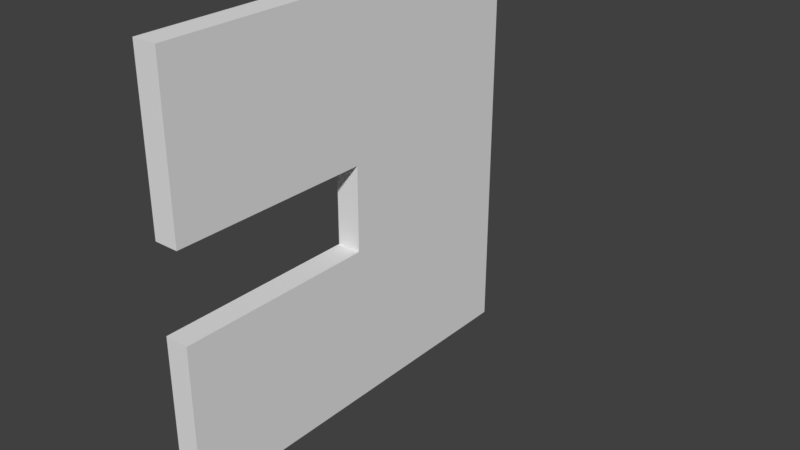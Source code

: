 # Source: doormodel.blend  (saved by Blender 2.78.0; exported with 4.5.12 LTS)
import bpy
from mathutils import Matrix  # noqa: F401  (used for matrix-valued properties, if any)

bpy.ops.wm.read_factory_settings(use_empty=True)
scene = bpy.context.scene
scene.name = 'Scene'

# ---- collections
col_collection_1 = bpy.data.collections.new('Collection 1'); scene.collection.children.link(col_collection_1)

# ---- materials (node trees are filled in below, after node groups)
mat_material = bpy.data.materials.new('Material')
mat_material.alpha_threshold = 0.0
mat_material.use_transparent_shadow = False
mat_material.roughness = 0.5
mat_material.line_color = (0.0, 0.0, 0.0, 1.0)

# ---- material node trees

# ---- world
world_world = bpy.data.worlds.new('World'); scene.world = world_world
world_world.color = (0.05088, 0.05088, 0.05088)
world_world.use_sun_shadow = False
world_world.sun_shadow_jitter_overblur = 0.0
world_world.cycles.sampling_method = 'MANUAL'

# ---- meshes
me_cube = bpy.data.meshes.new('Cube')
me_cube.from_pydata([(1.0, 1.0, -1.0), (1.0, -1.0, -1.0), (-1.0, -1.0, -1.0), (-1.0, 1.0, -1.0), (1.0, 1.0, 1.0), (1.0, -1.0, 1.0), (-1.0, -1.0, 1.0), (-1.0, 1.0, 1.0), (1.0, -5.96e-08, -1.0), (-1.0, 2.98e-07, -1.0), (1.0, -5.364e-07, 1.0), (-1.0, 1.788e-07, 1.0), (-1.0, 2.512e-07, -0.2142), (1.0, -2.469e-07, -0.2142), (1.0, 1.0, -0.2142), (1.0, -1.0, -0.2142), (-1.0, -1.0, -0.2142), (-1.0, 1.0, -0.2142), (1.0, 1.0, 0.2067), (1.0, -1.0, 0.2067), (-1.0, -1.0, 0.2067), (-1.0, 1.0, 0.2067), (-1.0, 2.261e-07, 0.2067), (1.0, -3.473e-07, 0.2067), (1.788e-07, 1.0, -1.0), (0.0, -1.0, -1.0), (2.384e-07, 1.0, 1.0), (-5.364e-07, -1.0, 1.0), (-1.192e-07, -1.788e-07, 1.0), (5.96e-08, 1.192e-07, -1.0), (-2.98e-07, -1.0, -0.2142), (2.384e-07, 1.0, -0.2142), (2.384e-07, 1.0, 0.2067), (-2.98e-07, -1.0, 0.2067), (-5.96e-08, 2.12e-09, -0.2142), (0.0, -6.06e-08, 0.2067), (10.97, -0.2215, -0.01723), (10.35, -0.09957, -0.0859)], [], [(29, 25, 2, 9), (28, 11, 6, 27), (23, 10, 5, 19), (33, 27, 6, 20), (22, 11, 7, 21), (31, 24, 3, 17), (20, 6, 11, 22), (18, 4, 10, 23), (26, 7, 11, 28), (24, 29, 9, 3), (18, 23, 13, 14), (22, 21, 17, 12), (8, 13, 15, 1), (25, 30, 16, 2), (9, 12, 17, 3), (2, 16, 12, 9), (0, 14, 13, 8), (26, 32, 21, 7), (32, 31, 17, 21), (34, 12, 16, 30), (35, 34, 13, 23), (33, 35, 23, 19), (20, 22, 35, 33), (22, 12, 34, 35), (13, 34, 30, 15), (18, 14, 31, 32), (4, 18, 32, 26), (1, 15, 30, 25), (0, 8, 29, 24), (4, 26, 28, 10), (14, 0, 24, 31), (19, 5, 27, 33), (10, 28, 27, 5), (8, 1, 25, 29)])
_uv = me_cube.uv_layers.new(name='UVMap')
_uv.uv.foreach_set('vector', [0.8642, 0.2, 0.8642, 0.4, 0.6914, 0.4, 0.6914, 0.2, 0.5112, 0.6, 0.6841, 0.6, 0.6841, 0.8, 0.5112, 0.8, 0.1914, 0.5, 0.003906, 0.5, 0.003906, 0.0, 0.1914, 3.576e-08, 0.8285, 0.8, 0.9656, 0.8, 0.9656, 1.0, 0.8285, 1.0, 0.6992, 0.5, 0.5039, 0.5, 0.5039, 1.0, 0.6992, 1.0, 0.5273, 0.2428, 0.5273, 0.4, 0.5026, 0.4, 0.5026, 0.2428, 0.6992, 0.0, 0.5039, 0.0, 0.5039, 0.5, 0.6992, 0.5, 0.1914, 1.0, 0.003906, 1.0, 0.003906, 0.5, 0.1914, 0.5, 0.519, 0.4, 0.6919, 0.4, 0.6919, 0.6, 0.519, 0.6, 0.8642, 0.001563, 0.8642, 0.2016, 0.6914, 0.2016, 0.6914, 0.001563, 0.1875, 1.0, 0.1875, 0.5, 0.3047, 0.5, 0.3047, 1.0, 0.6953, 0.5, 0.6953, 1.0, 0.8047, 1.0, 0.8047, 0.5, 0.4961, 0.5, 0.3008, 0.5, 0.3008, 0.0, 0.4961, 2.384e-08, 0.8642, 1.346e-08, 1.0, 0.0, 1.0, 0.2, 0.8642, 0.2, 0.9961, 0.5, 0.8008, 0.5, 0.8008, 1.0, 0.9961, 1.0, 0.9961, 0.0, 0.8008, 0.0, 0.8008, 0.5, 0.9961, 0.5, 0.4961, 1.0, 0.3008, 1.0, 0.3008, 0.5, 0.4961, 0.5, 0.5185, 0.0, 0.5185, 0.1587, 0.5012, 0.1587, 0.5012, 4.768e-08, 0.5185, 0.1587, 0.5185, 0.2428, 0.502, 0.2428, 0.502, 0.1587, 0.7817, 0.4, 0.7817, 0.6, 0.6089, 0.6, 0.6089, 0.4, 0.2759, 0.4, 0.3487, 0.4, 0.3487, 0.6, 0.2759, 0.6, 0.2739, 0.4, 0.2739, 0.6, 0.1011, 0.6, 0.1011, 0.4, 0.6089, 0.6, 0.6089, 0.4, 0.7817, 0.4, 0.7817, 0.6, 0.7293, 0.4, 0.802, 0.4, 0.802, 0.6, 0.7293, 0.6, 0.2739, 0.4, 0.2739, 0.6, 0.1011, 0.6, 0.1011, 0.4, 0.4688, 0.2413, 0.4688, 0.1572, 0.5, 0.1572, 0.5, 0.2413, 0.4688, 0.4, 0.4688, 0.2413, 0.4961, 0.2413, 0.4961, 0.4, 1.0, 0.4, 0.8642, 0.4, 0.8642, 0.2, 1.0, 0.2, 0.4966, 0.4, 0.4966, 0.6, 0.3237, 0.6, 0.3237, 0.4, 0.3237, 0.4, 0.4966, 0.4, 0.4966, 0.6, 0.3237, 0.6, 0.4688, 0.1572, 0.4688, 2.384e-08, 0.4961, 0.0, 0.4961, 0.1572, 0.6914, 0.8, 0.8285, 0.8, 0.8285, 1.0, 0.6914, 1.0, 0.3237, 0.6, 0.4966, 0.6, 0.4966, 0.8, 0.3237, 0.8, 0.4966, 0.6, 0.4966, 0.8, 0.3237, 0.8, 0.3237, 0.6])
me_cube.materials.append(mat_material)
me_cube.use_remesh_preserve_volume = False
me_cube.use_remesh_preserve_attributes = False
me_cube.use_mirror_vertex_groups = False
me_cube.update()

# ---- objects
ob_cube = bpy.data.objects.new('Cube', me_cube)

# ---- transforms, parenting, visibility, modifiers, constraints
ob_cube.location = (0.0, 0.0, 0.7806)
ob_cube.scale = (0.3, 5.0, 5.0)
ob_cube.lock_rotations_4d = False
ob_cube.empty_display_type = 'ARROWS'
ob_cube.lineart.crease_threshold = 0.0

# ---- collection membership
col_collection_1.objects.link(ob_cube)

# ---- scene / render settings (as saved in the file)
scene.frame_start = 1; scene.frame_end = 250; scene.frame_set(1)
scene.render.engine = 'BLENDER_EEVEE_NEXT'
scene.render.resolution_percentage = 50
scene.render.dither_intensity = 0.0
scene.cycles.use_denoising = False
scene.cycles.samples = 128
scene.cycles.sampling_pattern = 'TABULATED_SOBOL'
scene.cycles.light_sampling_threshold = 0.0
scene.cycles.use_adaptive_sampling = False
scene.cycles.use_light_tree = False
scene.cycles.blur_glossy = 0.0
scene.cycles.sample_clamp_indirect = 0.0
scene.view_settings.view_transform = 'Standard'
bpy.context.view_layer.update()

# ---- added for rendering (the .blend has no active camera and no usable light): camera, sun
cam_auto = bpy.data.cameras.new('AutoCamera')
cam_auto.lens = 50.0
cam_auto.sensor_width = 36.0
cam_auto.clip_end = 1000.0
ob_auto_camera = bpy.data.objects.new('AutoCamera', cam_auto)
scene.collection.objects.link(ob_auto_camera)
ob_auto_camera.location = (14.9946, -16.1996, 11.5803)
ob_auto_camera.rotation_euler = (1.09748, -7.21219e-08, 0.694738)
scene.camera = ob_auto_camera
light_auto_sun = bpy.data.lights.new('AutoSun', 'SUN')
light_auto_sun.energy = 3.0
light_auto_sun.angle = 0.0523599
ob_auto_sun = bpy.data.objects.new('AutoSun', light_auto_sun)
scene.collection.objects.link(ob_auto_sun)
ob_auto_sun.rotation_euler = (0.872665, 0.174533, 0.523599)
bpy.context.view_layer.update()
